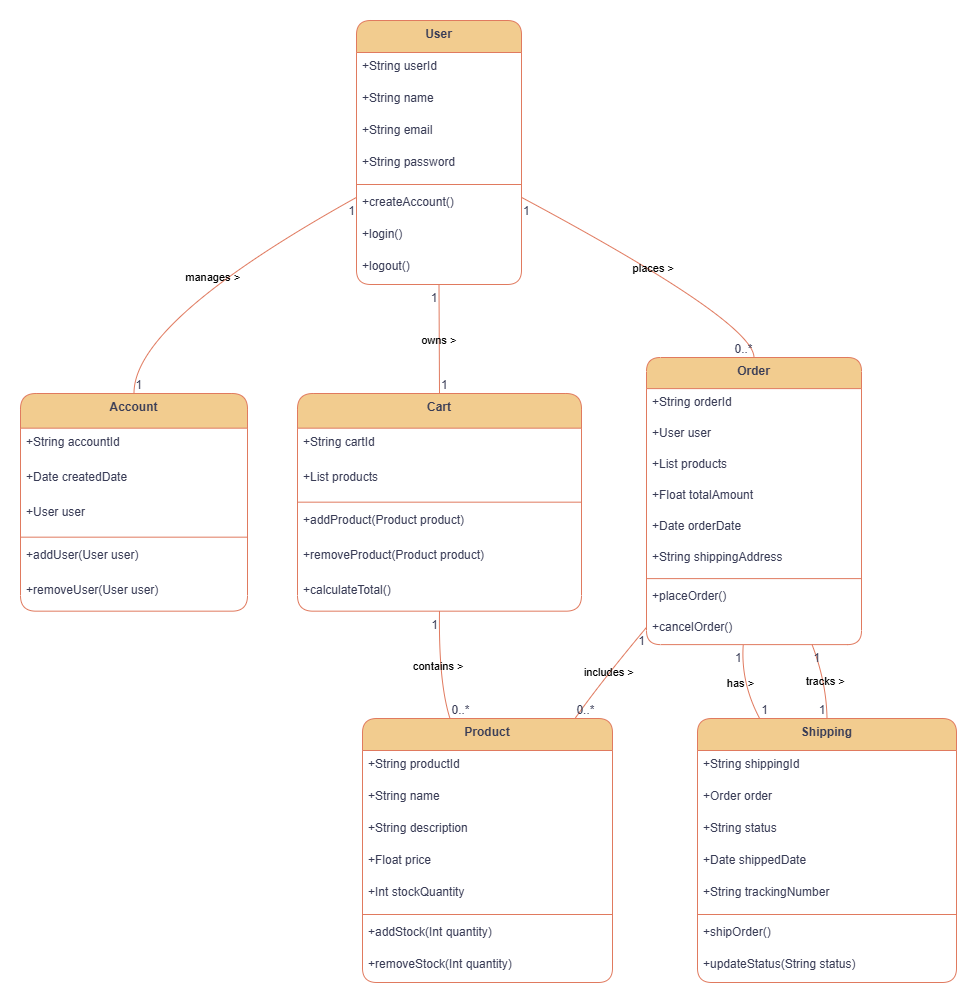

The diagram above was exported from draw.io. Its source (the exported page's mxGraphModel, read from the mxfile embedded in the PNG):
<mxGraphModel dx="1426" dy="743" grid="1" gridSize="10" guides="1" tooltips="1" connect="1" arrows="1" fold="1" page="1" pageScale="1" pageWidth="850" pageHeight="1100" math="0" shadow="0">
  <root>
    <mxCell id="0" />
    <mxCell id="1" parent="0" />
    <mxCell id="2" value="User" style="swimlane;fontStyle=1;align=center;verticalAlign=top;childLayout=stackLayout;horizontal=1;startSize=32;horizontalStack=0;resizeParent=1;resizeParentMax=0;resizeLast=0;collapsible=0;marginBottom=0;rounded=1;labelBackgroundColor=none;fillColor=#F2CC8F;strokeColor=#E07A5F;fontColor=#393C56;" parent="1" vertex="1">
      <mxGeometry x="344" y="8" width="165" height="264" as="geometry" />
    </mxCell>
    <mxCell id="3" value="+String userId" style="text;strokeColor=none;fillColor=none;align=left;verticalAlign=top;spacingLeft=4;spacingRight=4;overflow=hidden;rotatable=0;points=[[0,0.5],[1,0.5]];portConstraint=eastwest;rounded=1;labelBackgroundColor=none;fontColor=#393C56;" parent="2" vertex="1">
      <mxGeometry y="32" width="165" height="32" as="geometry" />
    </mxCell>
    <mxCell id="4" value="+String name" style="text;strokeColor=none;fillColor=none;align=left;verticalAlign=top;spacingLeft=4;spacingRight=4;overflow=hidden;rotatable=0;points=[[0,0.5],[1,0.5]];portConstraint=eastwest;rounded=1;labelBackgroundColor=none;fontColor=#393C56;" parent="2" vertex="1">
      <mxGeometry y="64" width="165" height="32" as="geometry" />
    </mxCell>
    <mxCell id="5" value="+String email" style="text;strokeColor=none;fillColor=none;align=left;verticalAlign=top;spacingLeft=4;spacingRight=4;overflow=hidden;rotatable=0;points=[[0,0.5],[1,0.5]];portConstraint=eastwest;rounded=1;labelBackgroundColor=none;fontColor=#393C56;" parent="2" vertex="1">
      <mxGeometry y="96" width="165" height="32" as="geometry" />
    </mxCell>
    <mxCell id="6" value="+String password" style="text;strokeColor=none;fillColor=none;align=left;verticalAlign=top;spacingLeft=4;spacingRight=4;overflow=hidden;rotatable=0;points=[[0,0.5],[1,0.5]];portConstraint=eastwest;rounded=1;labelBackgroundColor=none;fontColor=#393C56;" parent="2" vertex="1">
      <mxGeometry y="128" width="165" height="32" as="geometry" />
    </mxCell>
    <mxCell id="7" style="line;strokeWidth=1;fillColor=none;align=left;verticalAlign=middle;spacingTop=-1;spacingLeft=3;spacingRight=3;rotatable=0;labelPosition=right;points=[];portConstraint=eastwest;strokeColor=#E07A5F;rounded=1;labelBackgroundColor=none;fontColor=#393C56;" parent="2" vertex="1">
      <mxGeometry y="160" width="165" height="8" as="geometry" />
    </mxCell>
    <mxCell id="8" value="+createAccount()" style="text;strokeColor=none;fillColor=none;align=left;verticalAlign=top;spacingLeft=4;spacingRight=4;overflow=hidden;rotatable=0;points=[[0,0.5],[1,0.5]];portConstraint=eastwest;rounded=1;labelBackgroundColor=none;fontColor=#393C56;" parent="2" vertex="1">
      <mxGeometry y="168" width="165" height="32" as="geometry" />
    </mxCell>
    <mxCell id="9" value="+login()" style="text;strokeColor=none;fillColor=none;align=left;verticalAlign=top;spacingLeft=4;spacingRight=4;overflow=hidden;rotatable=0;points=[[0,0.5],[1,0.5]];portConstraint=eastwest;rounded=1;labelBackgroundColor=none;fontColor=#393C56;" parent="2" vertex="1">
      <mxGeometry y="200" width="165" height="32" as="geometry" />
    </mxCell>
    <mxCell id="10" value="+logout()" style="text;strokeColor=none;fillColor=none;align=left;verticalAlign=top;spacingLeft=4;spacingRight=4;overflow=hidden;rotatable=0;points=[[0,0.5],[1,0.5]];portConstraint=eastwest;rounded=1;labelBackgroundColor=none;fontColor=#393C56;" parent="2" vertex="1">
      <mxGeometry y="232" width="165" height="32" as="geometry" />
    </mxCell>
    <mxCell id="11" value="Account" style="swimlane;fontStyle=1;align=center;verticalAlign=top;childLayout=stackLayout;horizontal=1;startSize=34.666666666666664;horizontalStack=0;resizeParent=1;resizeParentMax=0;resizeLast=0;collapsible=0;marginBottom=0;rounded=1;labelBackgroundColor=none;fillColor=#F2CC8F;strokeColor=#E07A5F;fontColor=#393C56;" parent="1" vertex="1">
      <mxGeometry x="8" y="381" width="227" height="217.66666666666666" as="geometry" />
    </mxCell>
    <mxCell id="12" value="+String accountId" style="text;strokeColor=none;fillColor=none;align=left;verticalAlign=top;spacingLeft=4;spacingRight=4;overflow=hidden;rotatable=0;points=[[0,0.5],[1,0.5]];portConstraint=eastwest;rounded=1;labelBackgroundColor=none;fontColor=#393C56;" parent="11" vertex="1">
      <mxGeometry y="34.666666666666664" width="227" height="35" as="geometry" />
    </mxCell>
    <mxCell id="13" value="+Date createdDate" style="text;strokeColor=none;fillColor=none;align=left;verticalAlign=top;spacingLeft=4;spacingRight=4;overflow=hidden;rotatable=0;points=[[0,0.5],[1,0.5]];portConstraint=eastwest;rounded=1;labelBackgroundColor=none;fontColor=#393C56;" parent="11" vertex="1">
      <mxGeometry y="69.66666666666666" width="227" height="35" as="geometry" />
    </mxCell>
    <mxCell id="14" value="+User user" style="text;strokeColor=none;fillColor=none;align=left;verticalAlign=top;spacingLeft=4;spacingRight=4;overflow=hidden;rotatable=0;points=[[0,0.5],[1,0.5]];portConstraint=eastwest;rounded=1;labelBackgroundColor=none;fontColor=#393C56;" parent="11" vertex="1">
      <mxGeometry y="104.66666666666666" width="227" height="35" as="geometry" />
    </mxCell>
    <mxCell id="15" style="line;strokeWidth=1;fillColor=none;align=left;verticalAlign=middle;spacingTop=-1;spacingLeft=3;spacingRight=3;rotatable=0;labelPosition=right;points=[];portConstraint=eastwest;strokeColor=#E07A5F;rounded=1;labelBackgroundColor=none;fontColor=#393C56;" parent="11" vertex="1">
      <mxGeometry y="139.66666666666666" width="227" height="8" as="geometry" />
    </mxCell>
    <mxCell id="16" value="+addUser(User user)" style="text;strokeColor=none;fillColor=none;align=left;verticalAlign=top;spacingLeft=4;spacingRight=4;overflow=hidden;rotatable=0;points=[[0,0.5],[1,0.5]];portConstraint=eastwest;rounded=1;labelBackgroundColor=none;fontColor=#393C56;" parent="11" vertex="1">
      <mxGeometry y="147.66666666666666" width="227" height="35" as="geometry" />
    </mxCell>
    <mxCell id="17" value="+removeUser(User user)" style="text;strokeColor=none;fillColor=none;align=left;verticalAlign=top;spacingLeft=4;spacingRight=4;overflow=hidden;rotatable=0;points=[[0,0.5],[1,0.5]];portConstraint=eastwest;rounded=1;labelBackgroundColor=none;fontColor=#393C56;" parent="11" vertex="1">
      <mxGeometry y="182.66666666666666" width="227" height="35" as="geometry" />
    </mxCell>
    <mxCell id="18" value="Product" style="swimlane;fontStyle=1;align=center;verticalAlign=top;childLayout=stackLayout;horizontal=1;startSize=32;horizontalStack=0;resizeParent=1;resizeParentMax=0;resizeLast=0;collapsible=0;marginBottom=0;rounded=1;labelBackgroundColor=none;fillColor=#F2CC8F;strokeColor=#E07A5F;fontColor=#393C56;" parent="1" vertex="1">
      <mxGeometry x="350" y="706" width="250" height="264" as="geometry" />
    </mxCell>
    <mxCell id="19" value="+String productId" style="text;strokeColor=none;fillColor=none;align=left;verticalAlign=top;spacingLeft=4;spacingRight=4;overflow=hidden;rotatable=0;points=[[0,0.5],[1,0.5]];portConstraint=eastwest;rounded=1;labelBackgroundColor=none;fontColor=#393C56;" parent="18" vertex="1">
      <mxGeometry y="32" width="250" height="32" as="geometry" />
    </mxCell>
    <mxCell id="20" value="+String name" style="text;strokeColor=none;fillColor=none;align=left;verticalAlign=top;spacingLeft=4;spacingRight=4;overflow=hidden;rotatable=0;points=[[0,0.5],[1,0.5]];portConstraint=eastwest;rounded=1;labelBackgroundColor=none;fontColor=#393C56;" parent="18" vertex="1">
      <mxGeometry y="64" width="250" height="32" as="geometry" />
    </mxCell>
    <mxCell id="21" value="+String description" style="text;strokeColor=none;fillColor=none;align=left;verticalAlign=top;spacingLeft=4;spacingRight=4;overflow=hidden;rotatable=0;points=[[0,0.5],[1,0.5]];portConstraint=eastwest;rounded=1;labelBackgroundColor=none;fontColor=#393C56;" parent="18" vertex="1">
      <mxGeometry y="96" width="250" height="32" as="geometry" />
    </mxCell>
    <mxCell id="22" value="+Float price" style="text;strokeColor=none;fillColor=none;align=left;verticalAlign=top;spacingLeft=4;spacingRight=4;overflow=hidden;rotatable=0;points=[[0,0.5],[1,0.5]];portConstraint=eastwest;rounded=1;labelBackgroundColor=none;fontColor=#393C56;" parent="18" vertex="1">
      <mxGeometry y="128" width="250" height="32" as="geometry" />
    </mxCell>
    <mxCell id="23" value="+Int stockQuantity" style="text;strokeColor=none;fillColor=none;align=left;verticalAlign=top;spacingLeft=4;spacingRight=4;overflow=hidden;rotatable=0;points=[[0,0.5],[1,0.5]];portConstraint=eastwest;rounded=1;labelBackgroundColor=none;fontColor=#393C56;" parent="18" vertex="1">
      <mxGeometry y="160" width="250" height="32" as="geometry" />
    </mxCell>
    <mxCell id="24" style="line;strokeWidth=1;fillColor=none;align=left;verticalAlign=middle;spacingTop=-1;spacingLeft=3;spacingRight=3;rotatable=0;labelPosition=right;points=[];portConstraint=eastwest;strokeColor=#E07A5F;rounded=1;labelBackgroundColor=none;fontColor=#393C56;" parent="18" vertex="1">
      <mxGeometry y="192" width="250" height="8" as="geometry" />
    </mxCell>
    <mxCell id="25" value="+addStock(Int quantity)" style="text;strokeColor=none;fillColor=none;align=left;verticalAlign=top;spacingLeft=4;spacingRight=4;overflow=hidden;rotatable=0;points=[[0,0.5],[1,0.5]];portConstraint=eastwest;rounded=1;labelBackgroundColor=none;fontColor=#393C56;" parent="18" vertex="1">
      <mxGeometry y="200" width="250" height="32" as="geometry" />
    </mxCell>
    <mxCell id="26" value="+removeStock(Int quantity)" style="text;strokeColor=none;fillColor=none;align=left;verticalAlign=top;spacingLeft=4;spacingRight=4;overflow=hidden;rotatable=0;points=[[0,0.5],[1,0.5]];portConstraint=eastwest;rounded=1;labelBackgroundColor=none;fontColor=#393C56;" parent="18" vertex="1">
      <mxGeometry y="232" width="250" height="32" as="geometry" />
    </mxCell>
    <mxCell id="27" value="Cart" style="swimlane;fontStyle=1;align=center;verticalAlign=top;childLayout=stackLayout;horizontal=1;startSize=34.666666666666664;horizontalStack=0;resizeParent=1;resizeParentMax=0;resizeLast=0;collapsible=0;marginBottom=0;rounded=1;labelBackgroundColor=none;fillColor=#F2CC8F;strokeColor=#E07A5F;fontColor=#393C56;" parent="1" vertex="1">
      <mxGeometry x="285" y="381" width="284" height="217.66666666666666" as="geometry" />
    </mxCell>
    <mxCell id="28" value="+String cartId" style="text;strokeColor=none;fillColor=none;align=left;verticalAlign=top;spacingLeft=4;spacingRight=4;overflow=hidden;rotatable=0;points=[[0,0.5],[1,0.5]];portConstraint=eastwest;rounded=1;labelBackgroundColor=none;fontColor=#393C56;" parent="27" vertex="1">
      <mxGeometry y="34.666666666666664" width="284" height="35" as="geometry" />
    </mxCell>
    <mxCell id="29" value="+List products" style="text;strokeColor=none;fillColor=none;align=left;verticalAlign=top;spacingLeft=4;spacingRight=4;overflow=hidden;rotatable=0;points=[[0,0.5],[1,0.5]];portConstraint=eastwest;rounded=1;labelBackgroundColor=none;fontColor=#393C56;" parent="27" vertex="1">
      <mxGeometry y="69.66666666666666" width="284" height="35" as="geometry" />
    </mxCell>
    <mxCell id="30" style="line;strokeWidth=1;fillColor=none;align=left;verticalAlign=middle;spacingTop=-1;spacingLeft=3;spacingRight=3;rotatable=0;labelPosition=right;points=[];portConstraint=eastwest;strokeColor=#E07A5F;rounded=1;labelBackgroundColor=none;fontColor=#393C56;" parent="27" vertex="1">
      <mxGeometry y="104.66666666666666" width="284" height="8" as="geometry" />
    </mxCell>
    <mxCell id="31" value="+addProduct(Product product)" style="text;strokeColor=none;fillColor=none;align=left;verticalAlign=top;spacingLeft=4;spacingRight=4;overflow=hidden;rotatable=0;points=[[0,0.5],[1,0.5]];portConstraint=eastwest;rounded=1;labelBackgroundColor=none;fontColor=#393C56;" parent="27" vertex="1">
      <mxGeometry y="112.66666666666666" width="284" height="35" as="geometry" />
    </mxCell>
    <mxCell id="32" value="+removeProduct(Product product)" style="text;strokeColor=none;fillColor=none;align=left;verticalAlign=top;spacingLeft=4;spacingRight=4;overflow=hidden;rotatable=0;points=[[0,0.5],[1,0.5]];portConstraint=eastwest;rounded=1;labelBackgroundColor=none;fontColor=#393C56;" parent="27" vertex="1">
      <mxGeometry y="147.66666666666666" width="284" height="35" as="geometry" />
    </mxCell>
    <mxCell id="33" value="+calculateTotal()" style="text;strokeColor=none;fillColor=none;align=left;verticalAlign=top;spacingLeft=4;spacingRight=4;overflow=hidden;rotatable=0;points=[[0,0.5],[1,0.5]];portConstraint=eastwest;rounded=1;labelBackgroundColor=none;fontColor=#393C56;" parent="27" vertex="1">
      <mxGeometry y="182.66666666666666" width="284" height="35" as="geometry" />
    </mxCell>
    <mxCell id="34" value="Order" style="swimlane;fontStyle=1;align=center;verticalAlign=top;childLayout=stackLayout;horizontal=1;startSize=31.11111111111111;horizontalStack=0;resizeParent=1;resizeParentMax=0;resizeLast=0;collapsible=0;marginBottom=0;rounded=1;labelBackgroundColor=none;fillColor=#F2CC8F;strokeColor=#E07A5F;fontColor=#393C56;" parent="1" vertex="1">
      <mxGeometry x="634" y="345" width="215" height="287.1111111111111" as="geometry" />
    </mxCell>
    <mxCell id="35" value="+String orderId" style="text;strokeColor=none;fillColor=none;align=left;verticalAlign=top;spacingLeft=4;spacingRight=4;overflow=hidden;rotatable=0;points=[[0,0.5],[1,0.5]];portConstraint=eastwest;rounded=1;labelBackgroundColor=none;fontColor=#393C56;" parent="34" vertex="1">
      <mxGeometry y="31.11111111111111" width="215" height="31" as="geometry" />
    </mxCell>
    <mxCell id="36" value="+User user" style="text;strokeColor=none;fillColor=none;align=left;verticalAlign=top;spacingLeft=4;spacingRight=4;overflow=hidden;rotatable=0;points=[[0,0.5],[1,0.5]];portConstraint=eastwest;rounded=1;labelBackgroundColor=none;fontColor=#393C56;" parent="34" vertex="1">
      <mxGeometry y="62.111111111111114" width="215" height="31" as="geometry" />
    </mxCell>
    <mxCell id="37" value="+List products" style="text;strokeColor=none;fillColor=none;align=left;verticalAlign=top;spacingLeft=4;spacingRight=4;overflow=hidden;rotatable=0;points=[[0,0.5],[1,0.5]];portConstraint=eastwest;rounded=1;labelBackgroundColor=none;fontColor=#393C56;" parent="34" vertex="1">
      <mxGeometry y="93.11111111111111" width="215" height="31" as="geometry" />
    </mxCell>
    <mxCell id="38" value="+Float totalAmount" style="text;strokeColor=none;fillColor=none;align=left;verticalAlign=top;spacingLeft=4;spacingRight=4;overflow=hidden;rotatable=0;points=[[0,0.5],[1,0.5]];portConstraint=eastwest;rounded=1;labelBackgroundColor=none;fontColor=#393C56;" parent="34" vertex="1">
      <mxGeometry y="124.11111111111111" width="215" height="31" as="geometry" />
    </mxCell>
    <mxCell id="39" value="+Date orderDate" style="text;strokeColor=none;fillColor=none;align=left;verticalAlign=top;spacingLeft=4;spacingRight=4;overflow=hidden;rotatable=0;points=[[0,0.5],[1,0.5]];portConstraint=eastwest;rounded=1;labelBackgroundColor=none;fontColor=#393C56;" parent="34" vertex="1">
      <mxGeometry y="155.11111111111111" width="215" height="31" as="geometry" />
    </mxCell>
    <mxCell id="40" value="+String shippingAddress" style="text;strokeColor=none;fillColor=none;align=left;verticalAlign=top;spacingLeft=4;spacingRight=4;overflow=hidden;rotatable=0;points=[[0,0.5],[1,0.5]];portConstraint=eastwest;rounded=1;labelBackgroundColor=none;fontColor=#393C56;" parent="34" vertex="1">
      <mxGeometry y="186.11111111111111" width="215" height="31" as="geometry" />
    </mxCell>
    <mxCell id="41" style="line;strokeWidth=1;fillColor=none;align=left;verticalAlign=middle;spacingTop=-1;spacingLeft=3;spacingRight=3;rotatable=0;labelPosition=right;points=[];portConstraint=eastwest;strokeColor=#E07A5F;rounded=1;labelBackgroundColor=none;fontColor=#393C56;" parent="34" vertex="1">
      <mxGeometry y="217.11111111111111" width="215" height="8" as="geometry" />
    </mxCell>
    <mxCell id="42" value="+placeOrder()" style="text;strokeColor=none;fillColor=none;align=left;verticalAlign=top;spacingLeft=4;spacingRight=4;overflow=hidden;rotatable=0;points=[[0,0.5],[1,0.5]];portConstraint=eastwest;rounded=1;labelBackgroundColor=none;fontColor=#393C56;" parent="34" vertex="1">
      <mxGeometry y="225.11111111111111" width="215" height="31" as="geometry" />
    </mxCell>
    <mxCell id="43" value="+cancelOrder()" style="text;strokeColor=none;fillColor=none;align=left;verticalAlign=top;spacingLeft=4;spacingRight=4;overflow=hidden;rotatable=0;points=[[0,0.5],[1,0.5]];portConstraint=eastwest;rounded=1;labelBackgroundColor=none;fontColor=#393C56;" parent="34" vertex="1">
      <mxGeometry y="256.1111111111111" width="215" height="31" as="geometry" />
    </mxCell>
    <mxCell id="44" value="Shipping" style="swimlane;fontStyle=1;align=center;verticalAlign=top;childLayout=stackLayout;horizontal=1;startSize=32;horizontalStack=0;resizeParent=1;resizeParentMax=0;resizeLast=0;collapsible=0;marginBottom=0;rounded=1;labelBackgroundColor=none;fillColor=#F2CC8F;strokeColor=#E07A5F;fontColor=#393C56;" parent="1" vertex="1">
      <mxGeometry x="685" y="706" width="259" height="264" as="geometry" />
    </mxCell>
    <mxCell id="45" value="+String shippingId" style="text;strokeColor=none;fillColor=none;align=left;verticalAlign=top;spacingLeft=4;spacingRight=4;overflow=hidden;rotatable=0;points=[[0,0.5],[1,0.5]];portConstraint=eastwest;rounded=1;labelBackgroundColor=none;fontColor=#393C56;" parent="44" vertex="1">
      <mxGeometry y="32" width="259" height="32" as="geometry" />
    </mxCell>
    <mxCell id="46" value="+Order order" style="text;strokeColor=none;fillColor=none;align=left;verticalAlign=top;spacingLeft=4;spacingRight=4;overflow=hidden;rotatable=0;points=[[0,0.5],[1,0.5]];portConstraint=eastwest;rounded=1;labelBackgroundColor=none;fontColor=#393C56;" parent="44" vertex="1">
      <mxGeometry y="64" width="259" height="32" as="geometry" />
    </mxCell>
    <mxCell id="47" value="+String status" style="text;strokeColor=none;fillColor=none;align=left;verticalAlign=top;spacingLeft=4;spacingRight=4;overflow=hidden;rotatable=0;points=[[0,0.5],[1,0.5]];portConstraint=eastwest;rounded=1;labelBackgroundColor=none;fontColor=#393C56;" parent="44" vertex="1">
      <mxGeometry y="96" width="259" height="32" as="geometry" />
    </mxCell>
    <mxCell id="48" value="+Date shippedDate" style="text;strokeColor=none;fillColor=none;align=left;verticalAlign=top;spacingLeft=4;spacingRight=4;overflow=hidden;rotatable=0;points=[[0,0.5],[1,0.5]];portConstraint=eastwest;rounded=1;labelBackgroundColor=none;fontColor=#393C56;" parent="44" vertex="1">
      <mxGeometry y="128" width="259" height="32" as="geometry" />
    </mxCell>
    <mxCell id="49" value="+String trackingNumber" style="text;strokeColor=none;fillColor=none;align=left;verticalAlign=top;spacingLeft=4;spacingRight=4;overflow=hidden;rotatable=0;points=[[0,0.5],[1,0.5]];portConstraint=eastwest;rounded=1;labelBackgroundColor=none;fontColor=#393C56;" parent="44" vertex="1">
      <mxGeometry y="160" width="259" height="32" as="geometry" />
    </mxCell>
    <mxCell id="50" style="line;strokeWidth=1;fillColor=none;align=left;verticalAlign=middle;spacingTop=-1;spacingLeft=3;spacingRight=3;rotatable=0;labelPosition=right;points=[];portConstraint=eastwest;strokeColor=#E07A5F;rounded=1;labelBackgroundColor=none;fontColor=#393C56;" parent="44" vertex="1">
      <mxGeometry y="192" width="259" height="8" as="geometry" />
    </mxCell>
    <mxCell id="51" value="+shipOrder()" style="text;strokeColor=none;fillColor=none;align=left;verticalAlign=top;spacingLeft=4;spacingRight=4;overflow=hidden;rotatable=0;points=[[0,0.5],[1,0.5]];portConstraint=eastwest;rounded=1;labelBackgroundColor=none;fontColor=#393C56;" parent="44" vertex="1">
      <mxGeometry y="200" width="259" height="32" as="geometry" />
    </mxCell>
    <mxCell id="52" value="+updateStatus(String status)" style="text;strokeColor=none;fillColor=none;align=left;verticalAlign=top;spacingLeft=4;spacingRight=4;overflow=hidden;rotatable=0;points=[[0,0.5],[1,0.5]];portConstraint=eastwest;rounded=1;labelBackgroundColor=none;fontColor=#393C56;" parent="44" vertex="1">
      <mxGeometry y="232" width="259" height="32" as="geometry" />
    </mxCell>
    <mxCell id="53" value="manages &gt;" style="curved=1;startArrow=none;endArrow=none;exitX=0;exitY=0.67;entryX=0.5;entryY=0;labelBackgroundColor=none;strokeColor=#E07A5F;fontColor=default;" parent="1" source="2" target="11" edge="1">
      <mxGeometry relative="1" as="geometry">
        <Array as="points">
          <mxPoint x="121" y="309" />
        </Array>
      </mxGeometry>
    </mxCell>
    <mxCell id="54" value="1" style="edgeLabel;resizable=0;labelBackgroundColor=none;fontSize=12;align=right;verticalAlign=top;rounded=1;fontColor=#393C56;" parent="53" vertex="1">
      <mxGeometry x="-1" relative="1" as="geometry" />
    </mxCell>
    <mxCell id="55" value="1" style="edgeLabel;resizable=0;labelBackgroundColor=none;fontSize=12;align=left;verticalAlign=bottom;rounded=1;fontColor=#393C56;" parent="53" vertex="1">
      <mxGeometry x="1" relative="1" as="geometry" />
    </mxCell>
    <mxCell id="56" value="places &gt;" style="curved=1;startArrow=none;endArrow=none;exitX=1;exitY=0.67;entryX=0.5;entryY=0;labelBackgroundColor=none;strokeColor=#E07A5F;fontColor=default;" parent="1" source="2" target="34" edge="1">
      <mxGeometry relative="1" as="geometry">
        <Array as="points">
          <mxPoint x="741" y="309" />
        </Array>
      </mxGeometry>
    </mxCell>
    <mxCell id="57" value="1" style="edgeLabel;resizable=0;labelBackgroundColor=none;fontSize=12;align=left;verticalAlign=top;rounded=1;fontColor=#393C56;" parent="56" vertex="1">
      <mxGeometry x="-1" relative="1" as="geometry" />
    </mxCell>
    <mxCell id="58" value="0..*" style="edgeLabel;resizable=0;labelBackgroundColor=none;fontSize=12;align=right;verticalAlign=bottom;rounded=1;fontColor=#393C56;" parent="56" vertex="1">
      <mxGeometry x="1" relative="1" as="geometry" />
    </mxCell>
    <mxCell id="59" value="owns &gt;" style="curved=1;startArrow=none;endArrow=none;exitX=0.5;exitY=1;entryX=0.5;entryY=0;labelBackgroundColor=none;strokeColor=#E07A5F;fontColor=default;" parent="1" source="2" target="27" edge="1">
      <mxGeometry relative="1" as="geometry">
        <Array as="points" />
      </mxGeometry>
    </mxCell>
    <mxCell id="60" value="1" style="edgeLabel;resizable=0;labelBackgroundColor=none;fontSize=12;align=right;verticalAlign=top;rounded=1;fontColor=#393C56;" parent="59" vertex="1">
      <mxGeometry x="-1" relative="1" as="geometry" />
    </mxCell>
    <mxCell id="61" value="1" style="edgeLabel;resizable=0;labelBackgroundColor=none;fontSize=12;align=left;verticalAlign=bottom;rounded=1;fontColor=#393C56;" parent="59" vertex="1">
      <mxGeometry x="1" relative="1" as="geometry" />
    </mxCell>
    <mxCell id="62" value="contains &gt;" style="curved=1;startArrow=none;endArrow=none;exitX=0.5;exitY=1;entryX=0.35;entryY=0;labelBackgroundColor=none;strokeColor=#E07A5F;fontColor=default;" parent="1" source="27" target="18" edge="1">
      <mxGeometry relative="1" as="geometry">
        <Array as="points">
          <mxPoint x="426" y="670" />
        </Array>
      </mxGeometry>
    </mxCell>
    <mxCell id="63" value="1" style="edgeLabel;resizable=0;labelBackgroundColor=none;fontSize=12;align=right;verticalAlign=top;rounded=1;fontColor=#393C56;" parent="62" vertex="1">
      <mxGeometry x="-1" relative="1" as="geometry" />
    </mxCell>
    <mxCell id="64" value="0..*" style="edgeLabel;resizable=0;labelBackgroundColor=none;fontSize=12;align=left;verticalAlign=bottom;rounded=1;fontColor=#393C56;" parent="62" vertex="1">
      <mxGeometry x="1" relative="1" as="geometry" />
    </mxCell>
    <mxCell id="65" value="includes &gt;" style="curved=1;startArrow=none;endArrow=none;exitX=0;exitY=0.94;entryX=0.85;entryY=0;labelBackgroundColor=none;strokeColor=#E07A5F;fontColor=default;" parent="1" source="34" target="18" edge="1">
      <mxGeometry relative="1" as="geometry">
        <Array as="points">
          <mxPoint x="588" y="670" />
        </Array>
      </mxGeometry>
    </mxCell>
    <mxCell id="66" value="1" style="edgeLabel;resizable=0;labelBackgroundColor=none;fontSize=12;align=right;verticalAlign=top;rounded=1;fontColor=#393C56;" parent="65" vertex="1">
      <mxGeometry x="-1" relative="1" as="geometry" />
    </mxCell>
    <mxCell id="67" value="0..*" style="edgeLabel;resizable=0;labelBackgroundColor=none;fontSize=12;align=left;verticalAlign=bottom;rounded=1;fontColor=#393C56;" parent="65" vertex="1">
      <mxGeometry x="1" relative="1" as="geometry" />
    </mxCell>
    <mxCell id="68" value="has &gt;" style="curved=1;startArrow=none;endArrow=none;exitX=0.45;exitY=1;entryX=0.24;entryY=0;labelBackgroundColor=none;strokeColor=#E07A5F;fontColor=default;" parent="1" source="34" target="44" edge="1">
      <mxGeometry relative="1" as="geometry">
        <Array as="points">
          <mxPoint x="728" y="670" />
        </Array>
      </mxGeometry>
    </mxCell>
    <mxCell id="69" value="1" style="edgeLabel;resizable=0;labelBackgroundColor=none;fontSize=12;align=right;verticalAlign=top;rounded=1;fontColor=#393C56;" parent="68" vertex="1">
      <mxGeometry x="-1" relative="1" as="geometry" />
    </mxCell>
    <mxCell id="70" value="1" style="edgeLabel;resizable=0;labelBackgroundColor=none;fontSize=12;align=left;verticalAlign=bottom;rounded=1;fontColor=#393C56;" parent="68" vertex="1">
      <mxGeometry x="1" relative="1" as="geometry" />
    </mxCell>
    <mxCell id="71" value="tracks &gt;" style="curved=1;startArrow=none;endArrow=none;exitX=0.5;exitY=0;entryX=0.77;entryY=1;labelBackgroundColor=none;strokeColor=#E07A5F;fontColor=default;" parent="1" source="44" target="34" edge="1">
      <mxGeometry relative="1" as="geometry">
        <Array as="points">
          <mxPoint x="814" y="670" />
        </Array>
      </mxGeometry>
    </mxCell>
    <mxCell id="72" value="1" style="edgeLabel;resizable=0;labelBackgroundColor=none;fontSize=12;align=right;verticalAlign=bottom;rounded=1;fontColor=#393C56;" parent="71" vertex="1">
      <mxGeometry x="-1" relative="1" as="geometry" />
    </mxCell>
    <mxCell id="73" value="1" style="edgeLabel;resizable=0;labelBackgroundColor=none;fontSize=12;align=left;verticalAlign=top;rounded=1;fontColor=#393C56;" parent="71" vertex="1">
      <mxGeometry x="1" relative="1" as="geometry" />
    </mxCell>
  </root>
</mxGraphModel>